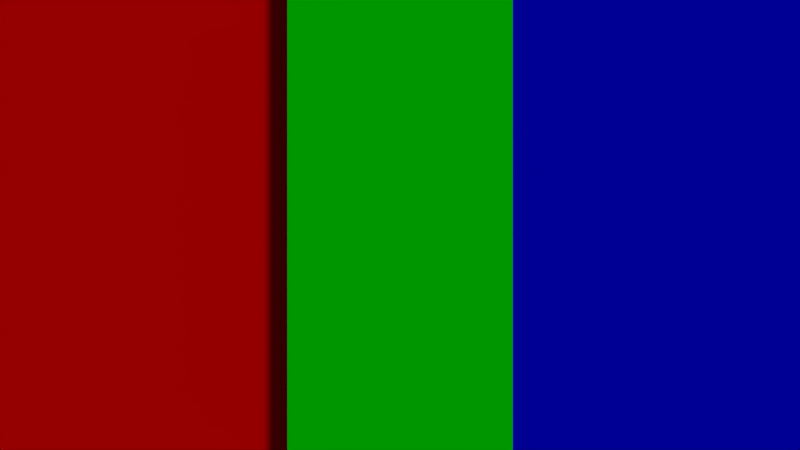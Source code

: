 # Source: rgbPlanes.blend  (saved by Blender 2.69.9; exported with 4.5.12 LTS)
import bpy
from mathutils import Matrix  # noqa: F401  (used for matrix-valued properties, if any)

bpy.ops.wm.read_factory_settings(use_empty=True)
scene = bpy.context.scene
scene.name = 'Scene'

# ---- collections
col_collection_1 = bpy.data.collections.new('Collection 1'); scene.collection.children.link(col_collection_1)

# ---- materials (node trees are filled in below, after node groups)
mat_material_002 = bpy.data.materials.new('Material.002')
mat_material_002.alpha_threshold = 0.0
mat_material_002.use_transparent_shadow = False
mat_material_002.diffuse_color = (0.0, 0.0, 1.0, 1.0)
mat_material_002.roughness = 0.5
mat_material_002.specular_intensity = 0.0
mat_material_002.line_color = (0.0, 0.0, 0.0, 1.0)
mat_material_001 = bpy.data.materials.new('Material.001')
mat_material_001.alpha_threshold = 0.0
mat_material_001.use_transparent_shadow = False
mat_material_001.diffuse_color = (1.0, 0.0, 0.0, 1.0)
mat_material_001.roughness = 0.5
mat_material_001.specular_intensity = 0.0
mat_material_001.line_color = (0.0, 0.0, 0.0, 1.0)
mat_material = bpy.data.materials.new('Material')
mat_material.alpha_threshold = 0.0
mat_material.use_transparent_shadow = False
mat_material.diffuse_color = (0.0, 1.0, 0.0, 1.0)
mat_material.roughness = 0.5
mat_material.specular_intensity = 0.0
mat_material.line_color = (0.0, 0.0, 0.0, 1.0)

# ---- material node trees

# ---- world
world_world = bpy.data.worlds.new('World'); scene.world = world_world
world_world.color = (0.05088, 0.05088, 0.05088)
world_world.use_sun_shadow = False
world_world.sun_shadow_jitter_overblur = 0.0
world_world.cycles.sampling_method = 'MANUAL'
world_world.cycles.sample_map_resolution = 256

# ---- cameras
cam_camera = bpy.data.cameras.new('Camera')
cam_camera.clip_end = 100.0
cam_camera.lens = 35.0
cam_camera.sensor_width = 32.0
cam_camera.sensor_height = 18.0
cam_camera.ortho_scale = 7.314
cam_camera.dof.focus_distance = 0.0
cam_camera.dof.aperture_fstop = 128.0

# ---- lights
light_lamp = bpy.data.lights.new('Lamp', 'SUN')
light_lamp.transmission_factor = 0.0
light_lamp.cutoff_distance = 30.0
light_lamp.angle = 0.1993
light_lamp.energy = 1.0
light_lamp.shadow_buffer_clip_start = 1.001
light_lamp.shadow_soft_size = 0.1
light_lamp.shadow_cascade_max_distance = 1000.0
light_lamp.cycles.use_multiple_importance_sampling = False

# ---- meshes
me_plane_001 = bpy.data.meshes.new('Plane.001')
me_plane_001.from_pydata([(-1.0, -1.0, 0.0), (1.0, -1.0, 0.0), (-1.0, 1.0, 0.0), (1.0, 1.0, 0.0)], [], [(0, 1, 3, 2)])
me_plane_001.materials.append(mat_material_002)
me_plane_001.use_remesh_preserve_volume = False
me_plane_001.use_remesh_preserve_attributes = False
me_plane_001.use_mirror_vertex_groups = False
me_plane_001.update()
me_plane = bpy.data.meshes.new('Plane')
me_plane.from_pydata([(-1.0, -1.0, 0.0), (1.0, -1.0, 0.0), (-1.0, 1.0, 0.0), (1.0, 1.0, 0.0)], [], [(0, 1, 3, 2)])
me_plane.materials.append(mat_material_001)
me_plane.use_remesh_preserve_volume = False
me_plane.use_remesh_preserve_attributes = False
me_plane.use_mirror_vertex_groups = False
me_plane.update()
me_cube = bpy.data.meshes.new('Cube')
me_cube.from_pydata([(1.0, 1.0, -1.0), (1.0, -1.0, -1.0), (-1.0, -1.0, -1.0), (-1.0, 1.0, -1.0), (1.0, 1.0, 1.0), (1.0, -1.0, 1.0), (-1.0, -1.0, 1.0), (-1.0, 1.0, 1.0)], [], [(0, 1, 2, 3), (4, 7, 6, 5), (0, 4, 5, 1), (1, 5, 6, 2), (2, 6, 7, 3), (4, 0, 3, 7)])
me_cube.materials.append(mat_material)
me_cube.use_remesh_preserve_volume = False
me_cube.use_remesh_preserve_attributes = False
me_cube.use_mirror_vertex_groups = False
me_cube.update()

# ---- objects
ob_plane_001 = bpy.data.objects.new('Plane.001', me_plane_001)
ob_plane = bpy.data.objects.new('Plane', me_plane)
ob_cube = bpy.data.objects.new('Cube', me_cube)
ob_lamp = bpy.data.objects.new('Lamp', light_lamp)
ob_camera = bpy.data.objects.new('Camera', cam_camera)

# ---- transforms, parenting, visibility, modifiers, constraints
ob_plane_001.location = (11.48, 0.4225, 0.0)
ob_plane_001.scale = (10.0, 10.0, 10.0)
ob_plane_001.lineart.crease_threshold = 0.0
ob_plane.location = (-11.1, 1.837, 0.0)
ob_plane.scale = (10.0, 10.0, 10.0)
ob_plane.lineart.crease_threshold = 0.0
ob_cube.location = (0.0, 0.0, 0.0)
ob_cube.scale = (3.207, 7.954, 1.0)
ob_cube.lock_rotations_4d = False
ob_cube.empty_display_type = 'ARROWS'
ob_cube.lineart.crease_threshold = 0.0
ob_lamp.location = (4.076, 1.005, 5.904)
ob_lamp.rotation_euler = (0.6503, 0.05522, 1.866)
ob_lamp.lock_rotations_4d = False
ob_lamp.empty_display_type = 'ARROWS'
ob_lamp.color = (0.0, 0.0, 0.0, 0.0)
ob_lamp.lineart.crease_threshold = 0.0
ob_camera.location = (0.0, 0.0, 25.9)
ob_camera.lock_rotations_4d = False
ob_camera.empty_display_type = 'ARROWS'
ob_camera.color = (0.0, 0.0, 0.0, 0.0)
ob_camera.display_type = 'WIRE'
ob_camera.lineart.crease_threshold = 0.0

# ---- collection membership
col_collection_1.objects.link(ob_plane_001)
col_collection_1.objects.link(ob_plane)
col_collection_1.objects.link(ob_cube)
col_collection_1.objects.link(ob_lamp)
col_collection_1.objects.link(ob_camera)

# ---- scene / render settings (as saved in the file)
scene.camera = ob_camera
scene.frame_start = 1; scene.frame_end = 250; scene.frame_set(1)
scene.render.engine = 'BLENDER_EEVEE_NEXT'
scene.render.resolution_percentage = 50
scene.render.dither_intensity = 0.0
scene.cycles.use_denoising = False
scene.cycles.samples = 10
scene.cycles.sampling_pattern = 'TABULATED_SOBOL'
scene.cycles.light_sampling_threshold = 0.0
scene.cycles.use_adaptive_sampling = False
scene.cycles.use_light_tree = False
scene.cycles.blur_glossy = 0.0
scene.cycles.volume_bounces = 1
scene.cycles.pixel_filter_type = 'GAUSSIAN'
scene.cycles.sample_clamp_indirect = 0.0
scene.view_settings.view_transform = 'Standard'
bpy.context.view_layer.update()
